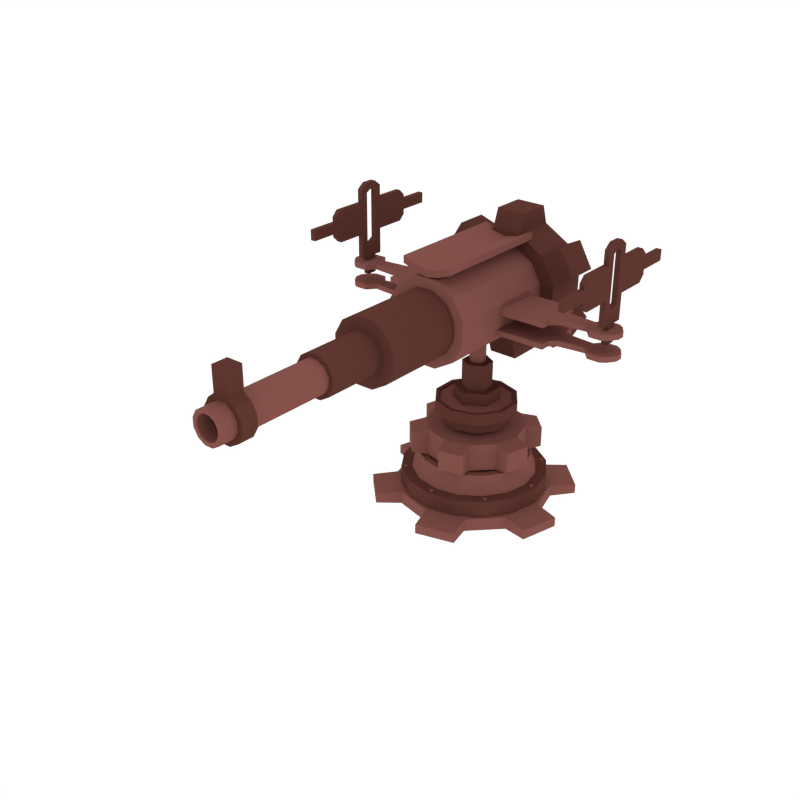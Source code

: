 # Source: Gun_3.blend  (saved by Blender 2.79.0; exported with 4.5.12 LTS)
import bpy
from mathutils import Matrix  # noqa: F401  (used for matrix-valued properties, if any)

bpy.ops.wm.read_factory_settings(use_empty=True)
scene = bpy.context.scene
scene.name = 'Scene'

# ---- collections
col_collection_1 = bpy.data.collections.new('Collection 1'); scene.collection.children.link(col_collection_1)

# ---- materials (node trees are filled in below, after node groups)
mat_dark = bpy.data.materials.new('Dark')
mat_dark.alpha_threshold = 0.0
mat_dark.diffuse_color = (0.1107, 0.03844, 0.02956, 1.0)
mat_dark.roughness = 0.5
mat_light = bpy.data.materials.new('Light')
mat_light.alpha_threshold = 0.0
mat_light.diffuse_color = (0.233, 0.08512, 0.07147, 1.0)
mat_light.roughness = 0.5

# ---- material node trees

# ---- world
world_world = bpy.data.worlds.new('World'); scene.world = world_world
world_world.color = (1.0, 1.0, 1.0)
world_world.use_sun_shadow = False
world_world.sun_shadow_jitter_overblur = 0.0
world_world.cycles.sampling_method = 'NONE'
world_world.cycles.sample_map_resolution = 256

# ---- meshes
me_cylinder_022 = bpy.data.meshes.new('Cylinder.022')
me_cylinder_022.from_pydata([(-0.3188, -0.3363, 0.1529), (-0.3188, -0.3363, 0.167), (-0.3307, -0.3395, 0.1529), (-0.3307, -0.3395, 0.167), (-0.3395, -0.3307, 0.1529), (-0.3395, -0.3307, 0.167), (-0.3363, -0.3187, 0.1529), (-0.3363, -0.3187, 0.167), (-0.3243, -0.3155, 0.1529), (-0.3243, -0.3155, 0.167), (-0.3155, -0.3243, 0.1529), (-0.3155, -0.3243, 0.167), (0.3187, 0.3363, 0.1529), (0.3187, 0.3363, 0.167), (0.3307, 0.3395, 0.1529), (0.3307, 0.3395, 0.167), (0.3395, 0.3307, 0.1529), (0.3395, 0.3307, 0.167), (0.3363, 0.3187, 0.1529), (0.3363, 0.3187, 0.167), (0.3243, 0.3155, 0.1529), (0.3243, 0.3155, 0.167), (0.3155, 0.3243, 0.1529), (0.3155, 0.3243, 0.167), (-0.3363, 0.3187, 0.1529), (-0.3363, 0.3187, 0.167), (-0.3395, 0.3307, 0.1529), (-0.3395, 0.3307, 0.167), (-0.3307, 0.3395, 0.1529), (-0.3307, 0.3395, 0.167), (-0.3188, 0.3363, 0.1529), (-0.3188, 0.3363, 0.167), (-0.3155, 0.3243, 0.1529), (-0.3155, 0.3243, 0.167), (-0.3243, 0.3155, 0.1529), (-0.3243, 0.3155, 0.167), (0.3363, -0.3187, 0.1529), (0.3363, -0.3187, 0.167), (0.3395, -0.3307, 0.1529), (0.3395, -0.3307, 0.167), (0.3307, -0.3395, 0.1529), (0.3307, -0.3395, 0.167), (0.3187, -0.3363, 0.1529), (0.3187, -0.3363, 0.167), (0.3155, -0.3243, 0.1529), (0.3155, -0.3243, 0.167), (0.3243, -0.3155, 0.1529), (0.3243, -0.3155, 0.167), (0.01239, -0.4632, 0.1529), (0.01239, -0.4632, 0.167), (0.006193, -0.4739, 0.1529), (0.006193, -0.4739, 0.167), (-0.006194, -0.4739, 0.1529), (-0.006194, -0.4739, 0.167), (-0.01239, -0.4632, 0.1529), (-0.01239, -0.4632, 0.167), (-0.006194, -0.4524, 0.1529), (-0.006194, -0.4524, 0.167), (0.006193, -0.4524, 0.1529), (0.006193, -0.4524, 0.167), (-0.01239, 0.4632, 0.1529), (-0.01239, 0.4632, 0.167), (-0.006194, 0.4739, 0.1529), (-0.006194, 0.4739, 0.167), (0.006193, 0.4739, 0.1529), (0.006193, 0.4739, 0.167), (0.01239, 0.4632, 0.1529), (0.01239, 0.4632, 0.167), (0.006194, 0.4524, 0.1529), (0.006194, 0.4524, 0.167), (-0.006194, 0.4524, 0.1529), (-0.006194, 0.4524, 0.167), (-0.4632, -0.01239, 0.1529), (-0.4632, -0.01239, 0.167), (-0.4739, -0.006193, 0.1529), (-0.4739, -0.006193, 0.167), (-0.4739, 0.006194, 0.1529), (-0.4739, 0.006194, 0.167), (-0.4632, 0.01239, 0.1529), (-0.4632, 0.01239, 0.167), (-0.4524, 0.006194, 0.1529), (-0.4524, 0.006194, 0.167), (-0.4524, -0.006193, 0.1529), (-0.4524, -0.006193, 0.167), (0.4632, 0.01239, 0.1529), (0.4632, 0.01239, 0.167), (0.4739, 0.006194, 0.1529), (0.4739, 0.006194, 0.167), (0.4739, -0.006193, 0.1529), (0.4739, -0.006193, 0.167), (0.4632, -0.01239, 0.1529), (0.4632, -0.01239, 0.167), (0.4524, -0.006193, 0.1529), (0.4524, -0.006193, 0.167), (0.4524, 0.006194, 0.1529), (0.4524, 0.006194, 0.167), (-4.756e-07, 0.3342, 0.2953), (-4.756e-07, 0.3342, 0.4826), (0.1671, 0.2895, 0.2953), (0.1671, 0.2895, 0.4826), (0.2895, 0.1671, 0.2953), (0.2895, 0.1671, 0.4826), (0.3342, 3.095e-08, 0.2953), (0.3342, 3.095e-08, 0.4826), (0.2895, -0.1671, 0.2953), (0.2895, -0.1671, 0.4826), (0.1671, -0.2895, 0.2953), (0.1671, -0.2895, 0.4826), (-4.252e-07, -0.3342, 0.2953), (-4.252e-07, -0.3342, 0.4826), (-0.1671, -0.2895, 0.2953), (-0.1671, -0.2895, 0.4826), (-0.2895, -0.1671, 0.2953), (-0.2895, -0.1671, 0.4826), (-0.3342, -1.098e-07, 0.2953), (-0.3342, -1.098e-07, 0.4826), (-0.2895, 0.1671, 0.2953), (-0.2895, 0.1671, 0.4826), (-0.1671, 0.2895, 0.2953), (-0.1671, 0.2895, 0.4826), (-0.02947, 0.4388, 0.32), (-0.02947, 0.4388, 0.4579), (0.2449, 0.3653, 0.4579), (0.2449, 0.3653, 0.32), (0.3653, 0.2449, 0.32), (0.3653, 0.2449, 0.4579), (0.4388, -0.02946, 0.4579), (0.4388, -0.02946, 0.32), (0.3947, -0.1939, 0.32), (0.3947, -0.1939, 0.4579), (0.1939, -0.3947, 0.4579), (0.1939, -0.3947, 0.32), (0.02946, -0.4388, 0.32), (0.02946, -0.4388, 0.4579), (-0.2449, -0.3653, 0.4579), (-0.2449, -0.3653, 0.32), (-0.3653, -0.2449, 0.32), (-0.3653, -0.2449, 0.4579), (-0.4388, 0.02946, 0.4579), (-0.4388, 0.02946, 0.32), (-0.3947, 0.1939, 0.32), (-0.3947, 0.1939, 0.4579), (-0.1939, 0.3947, 0.4579), (-0.1939, 0.3947, 0.32), (-4.821e-07, 0.5243, -0.0436), (-4.821e-07, 0.5243, 0.0436), (0.2622, 0.4541, -0.0436), (0.2622, 0.4541, 0.0436), (0.4541, 0.2622, -0.0436), (0.4541, 0.2622, 0.0436), (0.5243, 5.829e-08, -0.0436), (0.5243, 5.829e-08, 0.0436), (0.4541, -0.2622, -0.0436), (0.4541, -0.2622, 0.0436), (0.2622, -0.4541, -0.0436), (0.2622, -0.4541, 0.0436), (-4.03e-07, -0.5243, -0.0436), (-4.03e-07, -0.5243, 0.0436), (-0.2622, -0.4541, -0.0436), (-0.2622, -0.4541, 0.0436), (-0.4541, -0.2622, -0.0436), (-0.4541, -0.2622, 0.0436), (-0.5243, -1.626e-07, -0.0436), (-0.5243, -1.626e-07, 0.0436), (-0.4541, 0.2622, -0.0436), (-0.4541, 0.2622, 0.0436), (-0.2622, 0.4541, -0.0436), (-0.2622, 0.4541, 0.0436), (-0.04622, 0.6884, -0.0321), (-0.04622, 0.6884, 0.0321), (0.3842, 0.573, 0.0321), (0.3842, 0.573, -0.0321), (0.573, 0.3842, -0.0321), (0.573, 0.3842, 0.0321), (0.6884, -0.04622, 0.0321), (0.6884, -0.04622, -0.0321), (0.6193, -0.3042, -0.0321), (0.6193, -0.3042, 0.0321), (0.3042, -0.6193, 0.0321), (0.3042, -0.6193, -0.0321), (0.04622, -0.6884, -0.0321), (0.04622, -0.6884, 0.0321), (-0.3842, -0.573, 0.0321), (-0.3842, -0.573, -0.0321), (-0.573, -0.3842, -0.0321), (-0.573, -0.3842, 0.0321), (-0.6884, 0.04622, 0.0321), (-0.6884, 0.04622, -0.0321), (-0.6193, 0.3042, -0.0321), (-0.6193, 0.3042, 0.0321), (-0.3042, 0.6193, 0.0321), (-0.3042, 0.6193, -0.0321), (-4.768e-07, 0.4957, -0.01374), (-4.768e-07, 0.4957, 0.1584), (0.1897, 0.4579, -0.01374), (0.1897, 0.4579, 0.1584), (0.3505, 0.3505, -0.01374), (0.3505, 0.3505, 0.1584), (0.4579, 0.1897, -0.01374), (0.4579, 0.1897, 0.1584), (0.4957, 4.539e-08, -0.01374), (0.4957, 4.539e-08, 0.1584), (0.4579, -0.1897, -0.01374), (0.4579, -0.1897, 0.1584), (0.3505, -0.3505, -0.01374), (0.3505, -0.3505, 0.1584), (0.1897, -0.4579, -0.01374), (0.1897, -0.4579, 0.1584), (-4.02e-07, -0.4957, -0.01374), (-4.02e-07, -0.4957, 0.1584), (-0.1897, -0.4579, -0.01374), (-0.1897, -0.4579, 0.1584), (-0.3505, -0.3505, -0.01374), (-0.3505, -0.3505, 0.1584), (-0.4579, -0.1897, -0.01374), (-0.4579, -0.1897, 0.1584), (-0.4957, 7.297e-08, -0.01374), (-0.4957, 7.297e-08, 0.1584), (-0.4579, 0.1897, -0.01374), (-0.4579, 0.1897, 0.1584), (-0.3505, 0.3505, -0.01374), (-0.3505, 0.3505, 0.1584), (-0.1897, 0.4579, -0.01374), (-0.1897, 0.4579, 0.1584), (0.1609, 0.3885, 0.1589), (-4.768e-07, 0.4206, 0.1589), (0.2974, 0.2974, 0.1589), (0.3885, 0.1609, 0.1589), (0.4205, 4.867e-08, 0.1589), (0.3885, -0.1609, 0.1589), (0.2974, -0.2974, 0.1589), (0.1609, -0.3885, 0.1589), (-4.133e-07, -0.4206, 0.1589), (-0.1609, -0.3885, 0.1589), (-0.2974, -0.2974, 0.1589), (-0.3885, -0.1609, 0.1589), (-0.4206, 7.207e-08, 0.1589), (-0.3885, 0.1609, 0.1589), (-0.2974, 0.2974, 0.1589), (-0.1609, 0.3885, 0.1589), (0.1502, 0.3626, 0.2191), (-4.77e-07, 0.3925, 0.2191), (0.2775, 0.2775, 0.2191), (0.3626, 0.1502, 0.2191), (0.3925, 4.99e-08, 0.2191), (0.3626, -0.1502, 0.2191), (0.2775, -0.2775, 0.2191), (0.1502, -0.3626, 0.2191), (-4.178e-07, -0.3925, 0.2191), (-0.1502, -0.3626, 0.2191), (-0.2775, -0.2775, 0.2191), (-0.3626, -0.1502, 0.2191), (-0.3925, 7.174e-08, 0.2191), (-0.3626, 0.1502, 0.2191), (-0.2775, 0.2775, 0.2191), (-0.1502, 0.3626, 0.2191), (0.1456, 0.3514, 0.2863), (-4.768e-07, 0.3804, 0.2863), (0.269, 0.269, 0.2863), (0.3514, 0.1456, 0.2863), (0.3804, 5.043e-08, 0.2863), (0.3514, -0.1456, 0.2863), (0.269, -0.269, 0.2863), (0.1456, -0.3514, 0.2863), (-4.194e-07, -0.3804, 0.2863), (-0.1456, -0.3514, 0.2863), (-0.269, -0.269, 0.2863), (-0.3514, -0.1456, 0.2863), (-0.3804, 7.159e-08, 0.2863), (-0.3514, 0.1456, 0.2863), (-0.269, 0.269, 0.2863), (-0.1456, 0.3514, 0.2863), (0.1285, 0.3103, 0.2863), (-4.768e-07, 0.3359, 0.2863), (0.2375, 0.2375, 0.2863), (0.3103, 0.1285, 0.2863), (0.3359, 5.237e-08, 0.2863), (0.3103, -0.1285, 0.2863), (0.2375, -0.2375, 0.2863), (0.1285, -0.3103, 0.2863), (-4.261e-07, -0.3359, 0.2863), (-0.1285, -0.3103, 0.2863), (-0.2375, -0.2375, 0.2863), (-0.3103, -0.1285, 0.2863), (-0.3359, 7.106e-08, 0.2863), (-0.3103, 0.1285, 0.2863), (-0.2375, 0.2375, 0.2863), (-0.1285, 0.3103, 0.2863), (0.1285, 0.3103, 0.2791), (-4.768e-07, 0.3359, 0.2791), (0.2375, 0.2375, 0.2791), (0.3103, 0.1285, 0.2791), (0.3359, 5.237e-08, 0.2791), (0.3103, -0.1285, 0.2791), (0.2375, -0.2375, 0.2791), (0.1285, -0.3103, 0.2791), (-4.261e-07, -0.3359, 0.2791), (-0.1285, -0.3103, 0.2791), (-0.2375, -0.2375, 0.2791), (-0.3103, -0.1285, 0.2791), (-0.3359, 7.106e-08, 0.2791), (-0.3103, 0.1285, 0.2791), (-0.2375, 0.2375, 0.2791), (-0.1285, 0.3103, 0.2791)], [], [(0, 1, 3, 2), (2, 3, 5, 4), (4, 5, 7, 6), (6, 7, 9, 8), (3, 1, 11, 9, 7, 5), (8, 9, 11, 10), (10, 11, 1, 0), (12, 13, 15, 14), (14, 15, 17, 16), (16, 17, 19, 18), (18, 19, 21, 20), (15, 13, 23, 21, 19, 17), (20, 21, 23, 22), (22, 23, 13, 12), (24, 25, 27, 26), (26, 27, 29, 28), (28, 29, 31, 30), (30, 31, 33, 32), (27, 25, 35, 33, 31, 29), (32, 33, 35, 34), (34, 35, 25, 24), (36, 37, 39, 38), (38, 39, 41, 40), (40, 41, 43, 42), (42, 43, 45, 44), (39, 37, 47, 45, 43, 41), (44, 45, 47, 46), (46, 47, 37, 36), (48, 49, 51, 50), (50, 51, 53, 52), (52, 53, 55, 54), (54, 55, 57, 56), (51, 49, 59, 57, 55, 53), (56, 57, 59, 58), (58, 59, 49, 48), (60, 61, 63, 62), (62, 63, 65, 64), (64, 65, 67, 66), (66, 67, 69, 68), (63, 61, 71, 69, 67, 65), (68, 69, 71, 70), (70, 71, 61, 60), (72, 73, 75, 74), (74, 75, 77, 76), (76, 77, 79, 78), (78, 79, 81, 80), (75, 73, 83, 81, 79, 77), (80, 81, 83, 82), (82, 83, 73, 72), (84, 85, 87, 86), (86, 87, 89, 88), (88, 89, 91, 90), (90, 91, 93, 92), (87, 85, 95, 93, 91, 89), (92, 93, 95, 94), (94, 95, 85, 84), (96, 97, 99, 98), (115, 117, 141, 138), (100, 101, 103, 102), (110, 111, 134, 135), (104, 105, 107, 106), (101, 100, 124, 125), (108, 109, 111, 110), (116, 114, 139, 140), (112, 113, 115, 114), (119, 97, 121, 142), (99, 97, 119, 117, 115, 113, 111, 109, 107, 105, 103, 101), (116, 117, 119, 118), (99, 101, 125, 122), (96, 98, 100, 102, 104, 106, 108, 110, 112, 114, 116, 118), (123, 122, 125, 124), (127, 126, 129, 128), (131, 130, 133, 132), (135, 134, 137, 136), (139, 138, 141, 140), (143, 142, 121, 120), (112, 110, 135, 136), (106, 107, 130, 131), (117, 116, 140, 141), (111, 113, 137, 134), (108, 106, 131, 132), (102, 103, 126, 127), (113, 112, 136, 137), (97, 96, 120, 121), (107, 109, 133, 130), (104, 102, 127, 128), (98, 99, 122, 123), (109, 108, 132, 133), (118, 119, 142, 143), (103, 105, 129, 126), (100, 98, 123, 124), (96, 118, 143, 120), (105, 104, 128, 129), (114, 115, 138, 139), (144, 145, 147, 146), (163, 165, 189, 186), (148, 149, 151, 150), (158, 159, 182, 183), (152, 153, 155, 154), (149, 148, 172, 173), (156, 157, 159, 158), (164, 162, 187, 188), (160, 161, 163, 162), (167, 145, 169, 190), (147, 145, 167, 165, 163, 161, 159, 157, 155, 153, 151, 149), (164, 165, 167, 166), (147, 149, 173, 170), (144, 146, 148, 150, 152, 154, 156, 158, 160, 162, 164, 166), (171, 170, 173, 172), (175, 174, 177, 176), (179, 178, 181, 180), (183, 182, 185, 184), (187, 186, 189, 188), (191, 190, 169, 168), (160, 158, 183, 184), (154, 155, 178, 179), (165, 164, 188, 189), (159, 161, 185, 182), (156, 154, 179, 180), (150, 151, 174, 175), (161, 160, 184, 185), (145, 144, 168, 169), (155, 157, 181, 178), (152, 150, 175, 176), (146, 147, 170, 171), (157, 156, 180, 181), (166, 167, 190, 191), (151, 153, 177, 174), (148, 146, 171, 172), (144, 166, 191, 168), (153, 152, 176, 177), (162, 163, 186, 187), (192, 193, 195, 194), (194, 195, 197, 196), (196, 197, 199, 198), (198, 199, 201, 200), (200, 201, 203, 202), (202, 203, 205, 204), (204, 205, 207, 206), (206, 207, 209, 208), (208, 209, 211, 210), (210, 211, 213, 212), (212, 213, 215, 214), (214, 215, 217, 216), (216, 217, 219, 218), (218, 219, 221, 220), (199, 197, 226, 227), (220, 221, 223, 222), (222, 223, 193, 192), (192, 194, 196, 198, 200, 202, 204, 206, 208, 210, 212, 214, 216, 218, 220, 222), (237, 236, 252, 253), (209, 207, 231, 232), (195, 193, 225, 224), (219, 217, 236, 237), (205, 203, 229, 230), (215, 213, 234, 235), (193, 223, 239, 225), (201, 199, 227, 228), (211, 209, 232, 233), (221, 219, 237, 238), (197, 195, 224, 226), (207, 205, 230, 231), (217, 215, 235, 236), (203, 201, 228, 229), (213, 211, 233, 234), (223, 221, 238, 239), (243, 242, 258, 259), (230, 229, 245, 246), (238, 237, 253, 254), (231, 230, 246, 247), (239, 238, 254, 255), (232, 231, 247, 248), (224, 225, 241, 240), (225, 239, 255, 241), (233, 232, 248, 249), (226, 224, 240, 242), (234, 233, 249, 250), (227, 226, 242, 243), (235, 234, 250, 251), (228, 227, 243, 244), (236, 235, 251, 252), (229, 228, 244, 245), (261, 260, 276, 277), (251, 250, 266, 267), (244, 243, 259, 260), (252, 251, 267, 268), (245, 244, 260, 261), (253, 252, 268, 269), (246, 245, 261, 262), (254, 253, 269, 270), (247, 246, 262, 263), (255, 254, 270, 271), (248, 247, 263, 264), (240, 241, 257, 256), (241, 255, 271, 257), (249, 248, 264, 265), (242, 240, 256, 258), (250, 249, 265, 266), (282, 281, 297, 298), (269, 268, 284, 285), (262, 261, 277, 278), (270, 269, 285, 286), (263, 262, 278, 279), (271, 270, 286, 287), (264, 263, 279, 280), (256, 257, 273, 272), (257, 271, 287, 273), (265, 264, 280, 281), (258, 256, 272, 274), (266, 265, 281, 282), (259, 258, 274, 275), (267, 266, 282, 283), (260, 259, 275, 276), (268, 267, 283, 284), (288, 289, 303, 302, 301, 300, 299, 298, 297, 296, 295, 294, 293, 292, 291, 290), (275, 274, 290, 291), (283, 282, 298, 299), (276, 275, 291, 292), (284, 283, 299, 300), (277, 276, 292, 293), (285, 284, 300, 301), (278, 277, 293, 294), (286, 285, 301, 302), (279, 278, 294, 295), (287, 286, 302, 303), (280, 279, 295, 296), (272, 273, 289, 288), (273, 287, 303, 289), (281, 280, 296, 297), (274, 272, 288, 290)])
me_cylinder_022.polygons.foreach_set('material_index', [1, 1, 1, 1, 1, 1, 1, 1, 1, 1, 1, 1, 1, 1, 1, 1, 1, 1, 1, 1, 1, 1, 1, 1, 1, 1, 1, 1, 1, 1, 1, 1, 1, 1, 1, 1, 1, 1, 1, 1, 1, 1, 1, 1, 1, 1, 1, 1, 1, 1, 1, 1, 1, 1, 1, 1, 1, 1, 1, 1, 1, 1, 1, 1, 1, 1, 1, 1, 1, 1, 1, 1, 1, 1, 1, 1, 1, 1, 1, 1, 1, 1, 1, 1, 1, 1, 1, 1, 1, 1, 1, 1, 1, 1, 1, 1, 1, 1, 1, 1, 1, 1, 1, 1, 1, 1, 1, 1, 1, 1, 1, 1, 1, 1, 1, 1, 1, 1, 1, 1, 1, 1, 1, 1, 1, 1, 1, 1, 1, 1, 1, 1, 0, 0, 0, 0, 0, 0, 0, 0, 0, 0, 0, 0, 0, 0, 0, 0, 0, 0, 1, 0, 0, 0, 0, 0, 0, 0, 0, 0, 0, 0, 0, 0, 0, 0, 1, 1, 1, 1, 1, 1, 1, 1, 1, 1, 1, 1, 1, 1, 1, 1, 1, 1, 1, 1, 1, 1, 1, 1, 1, 1, 1, 1, 1, 1, 1, 1, 1, 1, 1, 1, 1, 1, 1, 1, 1, 1, 1, 1, 1, 1, 1, 1, 0, 1, 1, 1, 1, 1, 1, 1, 1, 1, 1, 1, 1, 1, 1, 1])
me_cylinder_022.materials.append(mat_dark)
me_cylinder_022.materials.append(mat_light)
me_cylinder_022.use_remesh_preserve_volume = False
me_cylinder_022.use_remesh_preserve_attributes = False
me_cylinder_022.use_mirror_vertex_groups = False
me_cylinder_022.update()
me_cylinder_026 = bpy.data.meshes.new('Cylinder.026')
me_cylinder_026.from_pydata([(-0.5883, -0.1749, 0.09451), (-0.5883, 0.151, 0.09451), (-0.5883, -0.1749, 0.05949), (-0.5883, 0.151, 0.05949), (-0.5883, 0.09082, 0.09451), (-0.5883, -0.1147, 0.09451), (-0.5883, 0.09082, 0.05949), (-0.5883, -0.1147, 0.05949), (-0.8579, 0.09082, 0.09451), (-0.8579, -0.1147, 0.09451), (-0.8579, 0.09082, 0.05949), (-0.8579, -0.1147, 0.05949), (-0.635, -0.07428, 0.09451), (-0.8112, -0.05606, 0.09451), (-0.8112, -0.05606, 0.05949), (-0.635, -0.07428, 0.05949), (-0.8112, 0.0322, 0.05949), (-0.635, 0.05042, 0.05949), (-0.635, 0.05042, 0.09451), (-0.8112, 0.0322, 0.09451), (-0.9753, 0.06643, 0.09451), (-1.011, 0.0132, 0.09451), (-1.011, -0.03706, 0.09451), (-0.9753, -0.09029, 0.09451), (-1.011, 0.0132, 0.05949), (-0.9753, 0.06643, 0.05949), (-0.9753, -0.09029, 0.05949), (-1.011, -0.03706, 0.05949), (-0.9401, -0.1147, 0.09451), (-0.8943, -0.1147, 0.09451), (-0.8943, 0.09082, 0.09451), (-0.9401, 0.09082, 0.09451), (-0.8943, 0.09082, 0.05949), (-0.9401, 0.09082, 0.05949), (-0.9401, -0.1147, 0.05949), (-0.8943, -0.1147, 0.05949), (-0.5883, -0.1749, -0.04329), (-0.5883, 0.151, -0.04329), (-0.5883, -0.1749, -0.07831), (-0.5883, 0.151, -0.07831), (-0.5883, 0.09082, -0.04329), (-0.5883, -0.1147, -0.04329), (-0.5883, 0.09082, -0.07831), (-0.5883, -0.1147, -0.07831), (-0.8579, 0.09082, -0.04329), (-0.8579, -0.1147, -0.04329), (-0.8579, 0.09082, -0.07831), (-0.8579, -0.1147, -0.07831), (-0.635, -0.07428, -0.04329), (-0.8112, -0.05606, -0.04329), (-0.8112, -0.05606, -0.07831), (-0.635, -0.07428, -0.07831), (-0.8112, 0.0322, -0.07831), (-0.635, 0.05042, -0.07831), (-0.635, 0.05042, -0.04329), (-0.8112, 0.0322, -0.04329), (-0.9753, 0.06643, -0.04329), (-1.011, 0.0132, -0.04329), (-1.011, -0.03706, -0.04329), (-0.9753, -0.09029, -0.04329), (-1.011, 0.0132, -0.07831), (-0.9753, 0.06643, -0.07831), (-0.9753, -0.09029, -0.07831), (-1.011, -0.03706, -0.07831), (-0.9401, -0.1147, -0.04329), (-0.8943, -0.1147, -0.04329), (-0.8943, 0.09082, -0.04329), (-0.9401, 0.09082, -0.04329), (-0.8943, 0.09082, -0.07831), (-0.9401, 0.09082, -0.07831), (-0.9401, -0.1147, -0.07831), (-0.8943, -0.1147, -0.07831), (0.0, -0.1749, 0.09423), (0.0, 0.151, 0.09423), (0.5883, -0.1749, 0.09451), (0.5883, 0.151, 0.09451), (0.0, 0.151, 0.05921), (0.0, -0.1749, 0.05921), (0.5883, -0.1749, 0.05949), (0.5883, 0.151, 0.05949), (0.0, 0.09082, 0.09423), (0.0, -0.1147, 0.09423), (0.5883, 0.09082, 0.09451), (0.5883, -0.1147, 0.09451), (0.0, 0.09082, 0.05921), (0.0, -0.1147, 0.05921), (0.5883, 0.09082, 0.05949), (0.5883, -0.1147, 0.05949), (0.8579, 0.09082, 0.09451), (0.8579, -0.1147, 0.09451), (0.8579, 0.09082, 0.05949), (0.8579, -0.1147, 0.05949), (0.635, -0.07428, 0.09451), (0.8112, -0.05606, 0.09451), (0.8112, -0.05606, 0.05949), (0.635, -0.07428, 0.05949), (0.8112, 0.0322, 0.05949), (0.635, 0.05042, 0.05949), (0.635, 0.05042, 0.09451), (0.8112, 0.0322, 0.09451), (0.9753, 0.06643, 0.09451), (1.011, 0.0132, 0.09451), (1.011, -0.03706, 0.09451), (0.9753, -0.09029, 0.09451), (1.011, 0.0132, 0.05949), (0.9753, 0.06643, 0.05949), (0.9753, -0.09029, 0.05949), (1.011, -0.03706, 0.05949), (0.9401, -0.1147, 0.09451), (0.8943, -0.1147, 0.09451), (0.8943, 0.09082, 0.09451), (0.9401, 0.09082, 0.09451), (0.8943, 0.09082, 0.05949), (0.9401, 0.09082, 0.05949), (0.9401, -0.1147, 0.05949), (0.8943, -0.1147, 0.05949), (0.0, -0.1749, -0.04357), (0.0, 0.151, -0.04357), (0.5883, -0.1749, -0.04329), (0.5883, 0.151, -0.04329), (0.0, 0.151, -0.07859), (0.0, -0.1749, -0.07859), (0.5883, -0.1749, -0.07831), (0.5883, 0.151, -0.07831), (0.0, 0.09082, -0.04357), (0.0, -0.1147, -0.04357), (0.5883, 0.09082, -0.04329), (0.5883, -0.1147, -0.04329), (0.0, 0.09082, -0.07859), (0.0, -0.1147, -0.07859), (0.5883, 0.09082, -0.07831), (0.5883, -0.1147, -0.07831), (0.8579, 0.09082, -0.04329), (0.8579, -0.1147, -0.04329), (0.8579, 0.09082, -0.07831), (0.8579, -0.1147, -0.07831), (0.635, -0.07428, -0.04329), (0.8112, -0.05606, -0.04329), (0.8112, -0.05606, -0.07831), (0.635, -0.07428, -0.07831), (0.8112, 0.0322, -0.07831), (0.635, 0.05042, -0.07831), (0.635, 0.05042, -0.04329), (0.8112, 0.0322, -0.04329), (0.9753, 0.06643, -0.04329), (1.011, 0.0132, -0.04329), (1.011, -0.03706, -0.04329), (0.9753, -0.09029, -0.04329), (1.011, 0.0132, -0.07831), (0.9753, 0.06643, -0.07831), (0.9753, -0.09029, -0.07831), (1.011, -0.03706, -0.07831), (0.9401, -0.1147, -0.04329), (0.8943, -0.1147, -0.04329), (0.8943, 0.09082, -0.04329), (0.9401, 0.09082, -0.04329), (0.8943, 0.09082, -0.07831), (0.9401, 0.09082, -0.07831), (0.9401, -0.1147, -0.07831), (0.8943, -0.1147, -0.07831), (0.09564, 0.2542, -0.3264), (0.09564, 0.5579, -0.3264), (0.2697, 0.2542, -0.2285), (0.2697, 0.5579, -0.2285), (0.3716, 0.2542, -0.05669), (0.3716, 0.5579, -0.05669), (0.3738, 0.2542, 0.1431), (0.3738, 0.5579, 0.143), (0.2759, 0.2542, 0.3172), (0.2759, 0.5579, 0.3172), (0.1041, 0.2542, 0.419), (0.1041, 0.5579, 0.419), (-0.09564, 0.2542, 0.4213), (-0.09564, 0.5579, 0.4213), (-0.2697, 0.2542, 0.3234), (-0.2697, 0.5579, 0.3234), (-0.3716, 0.2542, 0.1515), (-0.3716, 0.5579, 0.1515), (-0.3738, 0.2542, -0.04822), (-0.3738, 0.5579, -0.04822), (-0.2759, 0.2542, -0.2223), (-0.2759, 0.5579, -0.2223), (-0.1041, 0.2542, -0.3242), (-0.1041, 0.5579, -0.3242), (0.0926, 0.2943, -0.4518), (0.0926, 0.5178, -0.4518), (0.3785, 0.5178, -0.2911), (0.3785, 0.2943, -0.2911), (0.4787, 0.2943, -0.122), (0.4787, 0.5178, -0.122), (0.4824, 0.5178, 0.2059), (0.4824, 0.2943, 0.2059), (0.3861, 0.2943, 0.3772), (0.3861, 0.5178, 0.3772), (0.1039, 0.5178, 0.5444), (0.1039, 0.2943, 0.5444), (-0.0926, 0.2943, 0.5467), (-0.0926, 0.5178, 0.5467), (-0.3785, 0.5178, 0.3859), (-0.3785, 0.2943, 0.3859), (-0.4787, 0.2943, 0.2168), (-0.4787, 0.5178, 0.2168), (-0.4824, 0.5178, -0.1111), (-0.4824, 0.2943, -0.1111), (-0.3861, 0.2943, -0.2824), (-0.3861, 0.5178, -0.2824), (-0.1039, 0.5178, -0.4496), (-0.1039, 0.2943, -0.4496), (-0.9349, -0.0371, 1.208e-07), (-0.8995, -0.0371, 1.208e-07), (-0.9349, -0.04001, 0.627), (-0.8995, -0.04001, 0.627), (-0.9349, -0.0371, 0.1232), (-0.8995, -0.0371, 0.1232), (-0.9349, -0.08866, 0.5906), (-0.8995, -0.08866, 0.5906), (-0.9349, -0.08866, 0.1232), (-0.8995, -0.08866, 0.1232), (-0.9349, -0.04001, 0.2371), (-0.8995, -0.04001, 0.2371), (-0.9349, -0.08866, 0.232), (-0.8995, -0.08866, 0.232), (-0.9349, -0.04001, 0.5619), (-0.8995, -0.04001, 0.5619), (-0.9349, -0.08866, 0.5619), (-0.8995, -0.08866, 0.5619), (-0.9349, -0.04001, 0.2949), (-0.9349, -0.04001, 0.5065), (-0.8995, -0.04001, 0.2949), (-0.8995, -0.04001, 0.5065), (-0.9349, -0.08866, 0.2915), (-0.9349, -0.08866, 0.5048), (-0.8995, -0.08866, 0.2915), (-0.8995, -0.08866, 0.5048), (-0.9349, -0.04001, 0.3655), (-0.9349, -0.04001, 0.436), (-0.8995, -0.04001, 0.3655), (-0.8995, -0.04001, 0.436), (-0.9349, -0.08866, 0.3626), (-0.9349, -0.08866, 0.4337), (-0.8995, -0.08866, 0.3626), (-0.8995, -0.08866, 0.4337), (-0.9349, -0.3353, 0.3626), (-0.9349, -0.3353, 0.4337), (-0.8995, -0.3353, 0.3626), (-0.8995, -0.3353, 0.4337), (-0.9349, -0.5379, 0.3626), (-0.9349, -0.5379, 0.4337), (-0.8995, -0.5379, 0.3626), (-0.8995, -0.5379, 0.4337), (-0.9349, -0.2961, 0.2915), (-0.9349, -0.3353, 0.3308), (-0.9349, -0.3353, 0.4656), (-0.9349, -0.2961, 0.5048), (-0.8995, -0.3353, 0.3308), (-0.8995, -0.2961, 0.2915), (-0.8995, -0.2961, 0.5048), (-0.8995, -0.3353, 0.4656), (0.9349, -0.0371, 1.208e-07), (0.8995, -0.0371, 1.208e-07), (0.9349, -0.04001, 0.627), (0.8995, -0.04001, 0.627), (0.9349, -0.0371, 0.1232), (0.8995, -0.0371, 0.1232), (0.9349, -0.08866, 0.5906), (0.8995, -0.08866, 0.5906), (0.9349, -0.08866, 0.1232), (0.8995, -0.08866, 0.1232), (0.9349, -0.04001, 0.2371), (0.8995, -0.04001, 0.2371), (0.9349, -0.08866, 0.232), (0.8995, -0.08866, 0.232), (0.9349, -0.04001, 0.5619), (0.8995, -0.04001, 0.5619), (0.9349, -0.08866, 0.5619), (0.8995, -0.08866, 0.5619), (0.9349, -0.04001, 0.2949), (0.9349, -0.04001, 0.5065), (0.8995, -0.04001, 0.2949), (0.8995, -0.04001, 0.5065), (0.9349, -0.08866, 0.2915), (0.9349, -0.08866, 0.5048), (0.8995, -0.08866, 0.2915), (0.8995, -0.08866, 0.5048), (0.9349, -0.04001, 0.3655), (0.9349, -0.04001, 0.436), (0.8995, -0.04001, 0.3655), (0.8995, -0.04001, 0.436), (0.9349, -0.08866, 0.3626), (0.9349, -0.08866, 0.4337), (0.8995, -0.08866, 0.3626), (0.8995, -0.08866, 0.4337), (0.9349, -0.3353, 0.3626), (0.9349, -0.3353, 0.4337), (0.8995, -0.3353, 0.3626), (0.8995, -0.3353, 0.4337), (0.9349, -0.5379, 0.3626), (0.9349, -0.5379, 0.4337), (0.8995, -0.5379, 0.3626), (0.8995, -0.5379, 0.4337), (0.9349, -0.2961, 0.2915), (0.9349, -0.3353, 0.3308), (0.9349, -0.3353, 0.4656), (0.9349, -0.2961, 0.5048), (0.8995, -0.3353, 0.3308), (0.8995, -0.2961, 0.2915), (0.8995, -0.2961, 0.5048), (0.8995, -0.3353, 0.4656), (-0.9349, 0.0371, 1.208e-07), (-0.8995, 0.0371, 1.208e-07), (-0.9349, 0.04001, 0.627), (-0.8995, 0.04001, 0.627), (-0.9349, 0.0371, 0.1232), (-0.8995, 0.0371, 0.1232), (-0.9349, 0.08866, 0.5906), (-0.8995, 0.08866, 0.5906), (-0.9349, 0.08866, 0.1232), (-0.8995, 0.08866, 0.1232), (-0.9349, 0.04001, 0.2371), (-0.8995, 0.04001, 0.2371), (-0.9349, 0.08866, 0.232), (-0.8995, 0.08866, 0.232), (-0.9349, 0.04001, 0.5619), (-0.8995, 0.04001, 0.5619), (-0.9349, 0.08866, 0.5619), (-0.8995, 0.08866, 0.5619), (-0.8995, 0.0, 0.627), (-0.9349, 0.0, 0.627), (-0.8995, 0.0, 0.5843), (-0.9349, 0.0, 0.5843), (-0.8995, 0.0, 1.197e-07), (-0.9349, 0.0, 1.197e-07), (-0.8995, 0.0, 0.1232), (-0.9349, 0.0, 0.1232), (-0.8995, 0.0, 0.2161), (-0.9349, 0.0, 0.2161), (-0.9349, 0.04001, 0.2949), (-0.9349, 0.04001, 0.5065), (-0.8995, 0.04001, 0.2949), (-0.8995, 0.04001, 0.5065), (-0.9349, 0.08866, 0.2915), (-0.9349, 0.08866, 0.5048), (-0.8995, 0.08866, 0.2915), (-0.8995, 0.08866, 0.5048), (-0.9349, 0.04001, 0.3655), (-0.9349, 0.04001, 0.436), (-0.8995, 0.04001, 0.3655), (-0.8995, 0.04001, 0.436), (-0.9349, 0.08866, 0.3626), (-0.9349, 0.08866, 0.4337), (-0.8995, 0.08866, 0.3626), (-0.8995, 0.08866, 0.4337), (-0.9349, 0.3353, 0.3626), (-0.9349, 0.3353, 0.4337), (-0.8995, 0.3353, 0.3626), (-0.8995, 0.3353, 0.4337), (-0.9349, 0.5379, 0.3626), (-0.9349, 0.5379, 0.4337), (-0.8995, 0.5379, 0.3626), (-0.8995, 0.5379, 0.4337), (-0.9349, 0.2961, 0.2915), (-0.9349, 0.3353, 0.3308), (-0.9349, 0.3353, 0.4656), (-0.9349, 0.2961, 0.5048), (-0.8995, 0.3353, 0.3308), (-0.8995, 0.2961, 0.2915), (-0.8995, 0.2961, 0.5048), (-0.8995, 0.3353, 0.4656), (0.9349, 0.0371, 1.208e-07), (0.8995, 0.0371, 1.208e-07), (0.9349, 0.04001, 0.627), (0.8995, 0.04001, 0.627), (0.9349, 0.0371, 0.1232), (0.8995, 0.0371, 0.1232), (0.9349, 0.08866, 0.5906), (0.8995, 0.08866, 0.5906), (0.9349, 0.08866, 0.1232), (0.8995, 0.08866, 0.1232), (0.9349, 0.04001, 0.2371), (0.8995, 0.04001, 0.2371), (0.9349, 0.08866, 0.232), (0.8995, 0.08866, 0.232), (0.9349, 0.04001, 0.5619), (0.8995, 0.04001, 0.5619), (0.9349, 0.08866, 0.5619), (0.8995, 0.08866, 0.5619), (0.8995, 0.0, 0.627), (0.9349, 0.0, 0.627), (0.8995, 0.0, 0.5843), (0.9349, 0.0, 0.5843), (0.8995, 0.0, 1.197e-07), (0.9349, 0.0, 1.197e-07), (0.8995, 0.0, 0.1232), (0.9349, 0.0, 0.1232), (0.8995, 0.0, 0.2161), (0.9349, 0.0, 0.2161), (0.9349, 0.04001, 0.2949), (0.9349, 0.04001, 0.5065), (0.8995, 0.04001, 0.2949), (0.8995, 0.04001, 0.5065), (0.9349, 0.08866, 0.2915), (0.9349, 0.08866, 0.5048), (0.8995, 0.08866, 0.2915), (0.8995, 0.08866, 0.5048), (0.9349, 0.04001, 0.3655), (0.9349, 0.04001, 0.436), (0.8995, 0.04001, 0.3655), (0.8995, 0.04001, 0.436), (0.9349, 0.08866, 0.3626), (0.9349, 0.08866, 0.4337), (0.8995, 0.08866, 0.3626), (0.8995, 0.08866, 0.4337), (0.9349, 0.3353, 0.3626), (0.9349, 0.3353, 0.4337), (0.8995, 0.3353, 0.3626), (0.8995, 0.3353, 0.4337), (0.9349, 0.5379, 0.3626), (0.9349, 0.5379, 0.4337), (0.8995, 0.5379, 0.3626), (0.8995, 0.5379, 0.4337), (0.9349, 0.2961, 0.2915), (0.9349, 0.3353, 0.3308), (0.9349, 0.3353, 0.4656), (0.9349, 0.2961, 0.5048), (0.8995, 0.3353, 0.3308), (0.8995, 0.2961, 0.2915), (0.8995, 0.2961, 0.5048), (0.8995, 0.3353, 0.4656), (-0.07826, -0.5466, 0.3371), (-0.07826, 0.2881, 0.3371), (0.07216, -0.5466, 0.3376), (0.07216, 0.2881, 0.3376), (0.2027, -0.5466, 0.2629), (0.2027, 0.2881, 0.2629), (0.2783, -0.5466, 0.1328), (0.2783, 0.2881, 0.1328), (0.2788, -0.5466, -0.01757), (0.2788, 0.2881, -0.01757), (0.2041, -0.5466, -0.1481), (0.2041, 0.2881, -0.1481), (0.07404, -0.5466, -0.2237), (0.07404, 0.2881, -0.2237), (-0.07637, -0.5466, -0.2242), (-0.07637, 0.2881, -0.2242), (-0.2069, -0.5466, -0.1495), (-0.2069, 0.2881, -0.1495), (-0.2825, -0.5466, -0.01945), (-0.2825, 0.2881, -0.01945), (-0.283, -0.5466, 0.131), (-0.283, 0.2881, 0.131), (-0.2083, -0.5466, 0.2615), (-0.2083, 0.2881, 0.2615), (-0.06062, -0.5466, 0.2722), (0.05495, -0.5466, 0.2725), (0.1552, -0.5466, 0.2151), (0.2134, -0.5466, 0.1152), (0.2137, -0.5466, -0.0003635), (0.1563, -0.5466, -0.1006), (0.0564, -0.5466, -0.1588), (-0.05917, -0.5466, -0.1592), (-0.1595, -0.5466, -0.1017), (-0.2176, -0.5466, -0.00181), (-0.218, -0.5466, 0.1138), (-0.1605, -0.5466, 0.214), (-0.06062, -1.099, 0.2722), (0.05495, -1.099, 0.2725), (0.1552, -1.099, 0.2151), (0.2134, -1.099, 0.1152), (0.2137, -1.099, -0.0003635), (0.1563, -1.099, -0.1006), (0.0564, -1.099, -0.1588), (-0.05917, -1.099, -0.1592), (-0.1595, -1.099, -0.1017), (-0.2176, -1.099, -0.00181), (-0.218, -1.099, 0.1138), (-0.1605, -1.099, 0.214), (-0.03839, -1.099, 0.1903), (0.03328, -1.099, 0.1906), (0.09547, -1.099, 0.1549), (0.1315, -1.099, 0.09298), (0.1318, -1.099, 0.02131), (0.09613, -1.099, -0.04088), (0.03418, -1.099, -0.07693), (-0.0375, -1.099, -0.07717), (-0.09969, -1.099, -0.04154), (-0.1357, -1.099, 0.02041), (-0.136, -1.099, 0.09209), (-0.1003, -1.099, 0.1543), (-0.03839, -1.497, 0.1903), (0.03328, -1.497, 0.1906), (0.09547, -1.497, 0.1549), (0.1315, -1.497, 0.09298), (0.1318, -1.497, 0.02131), (0.09613, -1.497, -0.04088), (0.03418, -1.497, -0.07693), (-0.0375, -1.497, -0.07717), (-0.09969, -1.497, -0.04154), (-0.1357, -1.497, 0.02041), (-0.136, -1.497, 0.09209), (-0.1003, -1.497, 0.1543), (-0.03051, -1.497, 0.1613), (0.02559, -1.497, 0.1615), (0.07427, -1.497, 0.1336), (0.1025, -1.497, 0.0851), (0.1027, -1.497, 0.029), (0.07478, -1.497, -0.01968), (0.02629, -1.497, -0.04789), (-0.02981, -1.497, -0.04808), (-0.07848, -1.497, -0.02019), (-0.1067, -1.497, 0.0283), (-0.1069, -1.497, 0.0844), (-0.079, -1.497, 0.1331), (-0.03051, -2.256, 0.1613), (0.02559, -2.256, 0.1615), (0.07427, -2.256, 0.1336), (0.1025, -2.256, 0.0851), (0.1027, -2.256, 0.029), (0.07478, -2.256, -0.01968), (0.02629, -2.256, -0.04789), (-0.02981, -2.256, -0.04808), (-0.07848, -2.256, -0.02019), (-0.1067, -2.256, 0.0283), (-0.1069, -2.256, 0.0844), (-0.079, -2.256, 0.1331), (-0.05633, -2.047, 0.1937), (0.0512, -2.047, 0.1939), (0.09793, -2.047, 0.1574), (0.1349, -2.047, 0.0939), (0.1351, -2.047, 0.02042), (0.09861, -2.047, -0.04334), (0.03509, -2.047, -0.0803), (-0.03839, -2.047, -0.08054), (-0.1021, -2.047, -0.04402), (-0.1391, -2.047, 0.0195), (-0.1393, -2.047, 0.09298), (-0.1028, -2.047, 0.1567), (-0.05633, -2.152, 0.1937), (0.0512, -2.152, 0.1939), (0.09793, -2.152, 0.1574), (0.1349, -2.152, 0.0939), (0.1351, -2.152, 0.02042), (0.09861, -2.152, -0.04334), (0.03509, -2.152, -0.0803), (-0.03839, -2.152, -0.08054), (-0.1021, -2.152, -0.04402), (-0.1391, -2.152, 0.0195), (-0.1393, -2.152, 0.09298), (-0.1028, -2.152, 0.1567), (-0.023, -2.256, 0.1337), (0.01827, -2.256, 0.1338), (0.05409, -2.256, 0.1133), (0.07485, -2.256, 0.0776), (0.07498, -2.256, 0.03632), (0.05447, -2.256, 0.0005028), (0.01879, -2.256, -0.02026), (-0.02249, -2.256, -0.02039), (-0.0583, -2.256, 0.0001245), (-0.07906, -2.256, 0.0358), (-0.0792, -2.256, 0.07708), (-0.05868, -2.256, 0.1129), (-0.023, -1.535, 0.1337), (0.01827, -1.535, 0.1338), (0.05409, -1.535, 0.1133), (0.07485, -1.535, 0.07759), (0.07498, -1.535, 0.03632), (0.05447, -1.535, 0.0005026), (0.01879, -1.535, -0.02026), (-0.02249, -1.535, -0.02039), (-0.0583, -1.535, 0.0001243), (-0.07906, -1.535, 0.0358), (-0.0792, -1.535, 0.07708), (-0.05868, -1.535, 0.1129), (-0.05633, -2.047, 0.3507), (0.0512, -2.047, 0.3509), (-0.05633, -2.152, 0.3507), (0.0512, -2.152, 0.3509), (-0.1769, -0.5386, 0.3907), (-0.1769, 0.2959, 0.3907), (0.1708, -0.5386, 0.391), (0.1708, 0.2959, 0.391), (-0.1769, -0.5386, 0.4375), (0.1708, -0.5386, 0.4377), (0.1708, 0.2959, 0.4377), (-0.1769, 0.2959, 0.4375), (-0.08996, -0.5386, 0.3582), (-0.003049, -0.5386, 0.3403), (0.08386, -0.5386, 0.3583), (0.08386, 0.2959, 0.3583), (-0.00305, 0.2959, 0.3403), (-0.08996, 0.2959, 0.3582), (-0.08996, -0.5386, 0.4049), (-0.003049, -0.5386, 0.387), (0.08386, -0.5386, 0.405), (0.08386, 0.2959, 0.405), (-0.00305, 0.2959, 0.387), (-0.08996, 0.2959, 0.4049)], [], [(80, 73, 1, 4), (84, 6, 3, 76), (73, 76, 3, 1), (5, 7, 2, 0), (0, 2, 77, 72), (1, 3, 6, 4), (14, 13, 9, 11), (77, 2, 7, 85), (85, 7, 6, 84), (72, 81, 5, 0), (81, 80, 4, 5), (33, 34, 26, 25), (16, 14, 11, 10), (13, 19, 8, 9), (19, 16, 10, 8), (4, 6, 17, 18), (18, 17, 16, 19), (5, 4, 18, 12), (12, 18, 19, 13), (6, 7, 15, 17), (17, 15, 14, 16), (7, 5, 12, 15), (15, 12, 13, 14), (31, 33, 25, 20), (34, 28, 23, 26), (21, 24, 27, 22), (24, 21, 20, 25), (26, 23, 22, 27), (28, 31, 20, 23), (9, 8, 30, 29), (23, 20, 21, 22), (25, 26, 27, 24), (11, 9, 29, 35), (35, 29, 28, 34), (8, 10, 32, 30), (30, 32, 33, 31), (10, 11, 35, 32), (32, 35, 34, 33), (28, 29, 30, 31), (124, 117, 37, 40), (128, 42, 39, 120), (117, 120, 39, 37), (41, 43, 38, 36), (36, 38, 121, 116), (37, 39, 42, 40), (50, 49, 45, 47), (121, 38, 43, 129), (129, 43, 42, 128), (116, 125, 41, 36), (125, 124, 40, 41), (69, 70, 62, 61), (52, 50, 47, 46), (49, 55, 44, 45), (55, 52, 46, 44), (40, 42, 53, 54), (54, 53, 52, 55), (41, 40, 54, 48), (48, 54, 55, 49), (42, 43, 51, 53), (53, 51, 50, 52), (43, 41, 48, 51), (51, 48, 49, 50), (67, 69, 61, 56), (70, 64, 59, 62), (57, 60, 63, 58), (60, 57, 56, 61), (62, 59, 58, 63), (64, 67, 56, 59), (45, 44, 66, 65), (59, 56, 57, 58), (61, 62, 63, 60), (47, 45, 65, 71), (71, 65, 64, 70), (44, 46, 68, 66), (66, 68, 69, 67), (46, 47, 71, 68), (68, 71, 70, 69), (64, 65, 66, 67), (80, 82, 75, 73), (84, 76, 79, 86), (73, 75, 79, 76), (83, 74, 78, 87), (74, 72, 77, 78), (75, 82, 86, 79), (94, 91, 89, 93), (77, 85, 87, 78), (85, 84, 86, 87), (72, 74, 83, 81), (81, 83, 82, 80), (113, 105, 106, 114), (96, 90, 91, 94), (93, 89, 88, 99), (99, 88, 90, 96), (82, 98, 97, 86), (98, 99, 96, 97), (83, 92, 98, 82), (92, 93, 99, 98), (86, 97, 95, 87), (97, 96, 94, 95), (87, 95, 92, 83), (95, 94, 93, 92), (111, 100, 105, 113), (114, 106, 103, 108), (101, 102, 107, 104), (104, 105, 100, 101), (106, 107, 102, 103), (108, 103, 100, 111), (89, 109, 110, 88), (103, 102, 101, 100), (105, 104, 107, 106), (91, 115, 109, 89), (115, 114, 108, 109), (88, 110, 112, 90), (110, 111, 113, 112), (90, 112, 115, 91), (112, 113, 114, 115), (108, 111, 110, 109), (124, 126, 119, 117), (128, 120, 123, 130), (117, 119, 123, 120), (127, 118, 122, 131), (118, 116, 121, 122), (119, 126, 130, 123), (138, 135, 133, 137), (121, 129, 131, 122), (129, 128, 130, 131), (116, 118, 127, 125), (125, 127, 126, 124), (157, 149, 150, 158), (140, 134, 135, 138), (137, 133, 132, 143), (143, 132, 134, 140), (126, 142, 141, 130), (142, 143, 140, 141), (127, 136, 142, 126), (136, 137, 143, 142), (130, 141, 139, 131), (141, 140, 138, 139), (131, 139, 136, 127), (139, 138, 137, 136), (155, 144, 149, 157), (158, 150, 147, 152), (145, 146, 151, 148), (148, 149, 144, 145), (150, 151, 146, 147), (152, 147, 144, 155), (133, 153, 154, 132), (147, 146, 145, 144), (149, 148, 151, 150), (135, 159, 153, 133), (159, 158, 152, 153), (132, 154, 156, 134), (154, 155, 157, 156), (134, 156, 159, 135), (156, 157, 158, 159), (152, 155, 154, 153), (160, 161, 163, 162), (179, 181, 205, 202), (164, 165, 167, 166), (174, 175, 198, 199), (168, 169, 171, 170), (165, 164, 188, 189), (172, 173, 175, 174), (180, 178, 203, 204), (176, 177, 179, 178), (183, 161, 185, 206), (163, 161, 183, 181, 179, 177, 175, 173, 171, 169, 167, 165), (180, 181, 183, 182), (163, 165, 189, 186), (160, 162, 164, 166, 168, 170, 172, 174, 176, 178, 180, 182), (187, 186, 189, 188), (191, 190, 193, 192), (195, 194, 197, 196), (199, 198, 201, 200), (203, 202, 205, 204), (207, 206, 185, 184), (176, 174, 199, 200), (170, 171, 194, 195), (181, 180, 204, 205), (175, 177, 201, 198), (172, 170, 195, 196), (166, 167, 190, 191), (177, 176, 200, 201), (161, 160, 184, 185), (171, 173, 197, 194), (168, 166, 191, 192), (162, 163, 186, 187), (173, 172, 196, 197), (182, 183, 206, 207), (167, 169, 193, 190), (164, 162, 187, 188), (160, 182, 207, 184), (169, 168, 192, 193), (178, 179, 202, 203), (329, 222, 210, 327), (211, 210, 214, 215), (212, 213, 217, 216), (208, 209, 213, 212), (331, 208, 212, 333), (224, 225, 215, 214), (223, 211, 215, 225), (218, 212, 216, 220), (226, 218, 220, 230), (213, 219, 221, 217), (216, 217, 221, 220), (333, 212, 218, 335), (210, 222, 224, 214), (229, 223, 225, 233), (231, 233, 225, 224), (334, 335, 218, 219), (226, 228, 219, 218), (328, 223, 222, 329), (223, 328, 326, 211), (211, 326, 327, 210), (213, 332, 334, 219), (209, 330, 332, 213), (222, 223, 229, 227), (234, 236, 228, 226), (220, 221, 232, 230), (238, 230, 250, 251, 242), (219, 228, 232, 221), (237, 229, 233, 241), (222, 227, 231, 224), (234, 226, 230, 238), (233, 231, 253, 256), (232, 240, 244, 254, 255), (231, 239, 243, 252, 253), (243, 245, 257, 252), (239, 238, 242, 243), (241, 233, 256, 257, 245), (240, 241, 245, 244), (230, 232, 255, 250), (242, 244, 248, 246), (227, 235, 239, 231), (235, 234, 238, 239), (228, 236, 240, 232), (236, 237, 241, 240), (227, 229, 237, 235), (235, 237, 236, 234), (246, 248, 249, 247), (245, 243, 247, 249), (244, 245, 249, 248), (243, 242, 246, 247), (254, 251, 250, 255), (256, 253, 252, 257), (251, 254, 244, 242), (389, 387, 260, 272), (261, 265, 264, 260), (262, 266, 267, 263), (258, 262, 263, 259), (391, 393, 262, 258), (274, 264, 265, 275), (273, 275, 265, 261), (268, 270, 266, 262), (276, 280, 270, 268), (263, 267, 271, 269), (266, 270, 271, 267), (393, 395, 268, 262), (260, 264, 274, 272), (279, 283, 275, 273), (281, 274, 275, 283), (394, 269, 268, 395), (276, 268, 269, 278), (388, 389, 272, 273), (273, 261, 386, 388), (261, 260, 387, 386), (263, 269, 394, 392), (259, 263, 392, 390), (272, 277, 279, 273), (284, 276, 278, 286), (270, 280, 282, 271), (288, 292, 301, 300, 280), (269, 271, 282, 278), (287, 291, 283, 279), (272, 274, 281, 277), (284, 288, 280, 276), (283, 306, 303, 281), (282, 305, 304, 294, 290), (281, 303, 302, 293, 289), (293, 302, 307, 295), (289, 293, 292, 288), (291, 295, 307, 306, 283), (290, 294, 295, 291), (280, 300, 305, 282), (292, 296, 298, 294), (277, 281, 289, 285), (285, 289, 288, 284), (278, 282, 290, 286), (286, 290, 291, 287), (277, 285, 287, 279), (285, 284, 286, 287), (296, 297, 299, 298), (295, 299, 297, 293), (294, 298, 299, 295), (293, 297, 296, 292), (304, 305, 300, 301), (306, 307, 302, 303), (301, 292, 294, 304), (329, 327, 310, 322), (311, 315, 314, 310), (312, 316, 317, 313), (308, 312, 313, 309), (331, 333, 312, 308), (324, 314, 315, 325), (323, 325, 315, 311), (318, 320, 316, 312), (336, 340, 320, 318), (313, 317, 321, 319), (316, 320, 321, 317), (333, 335, 318, 312), (310, 314, 324, 322), (339, 343, 325, 323), (341, 324, 325, 343), (334, 319, 318, 335), (336, 318, 319, 338), (328, 329, 322, 323), (323, 311, 326, 328), (311, 310, 327, 326), (313, 319, 334, 332), (309, 313, 332, 330), (322, 337, 339, 323), (344, 336, 338, 346), (320, 340, 342, 321), (348, 352, 361, 360, 340), (319, 321, 342, 338), (347, 351, 343, 339), (322, 324, 341, 337), (344, 348, 340, 336), (343, 366, 363, 341), (342, 365, 364, 354, 350), (341, 363, 362, 353, 349), (353, 362, 367, 355), (349, 353, 352, 348), (351, 355, 367, 366, 343), (350, 354, 355, 351), (340, 360, 365, 342), (352, 356, 358, 354), (337, 341, 349, 345), (345, 349, 348, 344), (338, 342, 350, 346), (346, 350, 351, 347), (337, 345, 347, 339), (345, 344, 346, 347), (356, 357, 359, 358), (355, 359, 357, 353), (354, 358, 359, 355), (353, 357, 356, 352), (364, 365, 360, 361), (366, 367, 362, 363), (361, 352, 354, 364), (389, 382, 370, 387), (371, 370, 374, 375), (372, 373, 377, 376), (368, 369, 373, 372), (391, 368, 372, 393), (384, 385, 375, 374), (383, 371, 375, 385), (378, 372, 376, 380), (396, 378, 380, 400), (373, 379, 381, 377), (376, 377, 381, 380), (393, 372, 378, 395), (370, 382, 384, 374), (399, 383, 385, 403), (401, 403, 385, 384), (394, 395, 378, 379), (396, 398, 379, 378), (388, 383, 382, 389), (383, 388, 386, 371), (371, 386, 387, 370), (373, 392, 394, 379), (369, 390, 392, 373), (382, 383, 399, 397), (404, 406, 398, 396), (380, 381, 402, 400), (408, 400, 420, 421, 412), (379, 398, 402, 381), (407, 399, 403, 411), (382, 397, 401, 384), (404, 396, 400, 408), (403, 401, 423, 426), (402, 410, 414, 424, 425), (401, 409, 413, 422, 423), (413, 415, 427, 422), (409, 408, 412, 413), (411, 403, 426, 427, 415), (410, 411, 415, 414), (400, 402, 425, 420), (412, 414, 418, 416), (397, 405, 409, 401), (405, 404, 408, 409), (398, 406, 410, 402), (406, 407, 411, 410), (397, 399, 407, 405), (405, 407, 406, 404), (416, 418, 419, 417), (415, 413, 417, 419), (414, 415, 419, 418), (413, 412, 416, 417), (424, 421, 420, 425), (426, 423, 422, 427), (421, 424, 414, 412), (428, 430, 431, 429), (430, 432, 433, 431), (432, 434, 435, 433), (434, 436, 437, 435), (436, 438, 439, 437), (438, 440, 441, 439), (440, 442, 443, 441), (442, 444, 445, 443), (444, 446, 447, 445), (446, 448, 449, 447), (431, 433, 435, 437, 439, 441, 443, 445, 447, 449, 451, 429), (448, 450, 451, 449), (450, 428, 429, 451), (440, 458, 459, 442), (452, 464, 465, 453), (438, 457, 458, 440), (436, 456, 457, 438), (434, 455, 456, 436), (450, 463, 452, 428), (428, 452, 453, 430), (432, 454, 455, 434), (448, 462, 463, 450), (430, 453, 454, 432), (446, 461, 462, 448), (444, 460, 461, 446), (442, 459, 460, 444), (474, 486, 487, 475), (459, 471, 472, 460), (456, 468, 469, 457), (463, 475, 464, 452), (453, 465, 466, 454), (460, 472, 473, 461), (457, 469, 470, 458), (454, 466, 467, 455), (461, 473, 474, 462), (458, 470, 471, 459), (455, 467, 468, 456), (462, 474, 475, 463), (479, 491, 492, 480), (464, 476, 477, 465), (471, 483, 484, 472), (468, 480, 481, 469), (475, 487, 476, 464), (465, 477, 478, 466), (472, 484, 485, 473), (469, 481, 482, 470), (466, 478, 479, 467), (473, 485, 486, 474), (470, 482, 483, 471), (467, 479, 480, 468), (491, 503, 504, 492), (486, 498, 499, 487), (476, 488, 489, 477), (483, 495, 496, 484), (480, 492, 493, 481), (487, 499, 488, 476), (477, 489, 490, 478), (484, 496, 497, 485), (481, 493, 494, 482), (478, 490, 491, 479), (485, 497, 498, 486), (482, 494, 495, 483), (506, 518, 519, 507), (498, 510, 511, 499), (488, 500, 501, 489), (495, 507, 508, 496), (492, 504, 505, 493), (499, 511, 500, 488), (489, 501, 502, 490), (496, 508, 509, 497), (493, 505, 506, 494), (490, 502, 503, 491), (497, 509, 510, 498), (494, 506, 507, 495), (518, 554, 555, 519), (503, 515, 516, 504), (510, 522, 523, 511), (500, 512, 513, 501), (507, 519, 520, 508), (504, 516, 517, 505), (511, 523, 512, 500), (501, 513, 514, 502), (508, 520, 521, 509), (505, 517, 518, 506), (502, 514, 515, 503), (509, 521, 522, 510), (524, 525, 526, 527, 528, 529, 530, 531, 532, 533, 534, 535), (536, 547, 546, 545, 544, 543, 542, 541, 540, 539, 538, 537), (533, 545, 546, 534), (530, 542, 543, 531), (527, 539, 540, 528), (534, 546, 547, 535), (537, 575, 574, 536), (531, 543, 544, 532), (528, 540, 541, 529), (535, 547, 536, 524), (525, 537, 538, 526), (532, 544, 545, 533), (529, 541, 542, 530), (526, 538, 539, 527), (555, 567, 568, 556), (515, 551, 552, 516), (522, 558, 559, 523), (512, 548, 549, 513), (519, 555, 556, 520), (516, 552, 553, 517), (523, 559, 548, 512), (513, 549, 550, 514), (520, 556, 557, 521), (517, 553, 554, 518), (514, 550, 551, 515), (521, 557, 558, 522), (560, 571, 570, 569, 568, 567, 566, 565, 564, 563, 562, 561), (552, 564, 565, 553), (559, 571, 560, 548), (549, 561, 562, 550), (556, 568, 569, 557), (553, 565, 566, 554), (550, 562, 563, 551), (557, 569, 570, 558), (554, 566, 567, 555), (551, 563, 564, 552), (558, 570, 571, 559), (548, 560, 561, 549), (572, 574, 575, 573), (536, 574, 572, 524), (524, 572, 573, 525), (525, 573, 575, 537), (586, 587, 579, 578), (592, 581, 582, 593), (576, 580, 583, 577), (584, 590, 580, 576), (579, 582, 581, 578), (587, 593, 582, 579), (577, 583, 595, 589), (589, 595, 594, 588), (588, 594, 593, 587), (578, 581, 592, 586), (586, 592, 591, 585), (585, 591, 590, 584), (580, 590, 595, 583), (590, 591, 594, 595), (591, 592, 593, 594), (576, 577, 589, 584), (584, 589, 588, 585), (585, 588, 587, 586)])
me_cylinder_026.polygons.foreach_set('material_index', [1, 1, 1, 1, 1, 1, 1, 1, 1, 1, 1, 1, 1, 1, 1, 1, 1, 1, 1, 1, 1, 1, 1, 1, 1, 1, 1, 1, 1, 1, 1, 1, 1, 1, 1, 1, 1, 1, 1, 1, 1, 1, 1, 1, 1, 1, 1, 1, 1, 1, 1, 1, 1, 1, 1, 1, 1, 1, 1, 1, 1, 1, 1, 1, 1, 1, 1, 1, 1, 1, 1, 1, 1, 1, 1, 1, 1, 1, 1, 1, 1, 1, 1, 1, 1, 1, 1, 1, 1, 1, 1, 1, 1, 1, 1, 1, 1, 1, 1, 1, 1, 1, 1, 1, 1, 1, 1, 1, 1, 1, 1, 1, 1, 1, 1, 1, 1, 1, 1, 1, 1, 1, 1, 1, 1, 1, 1, 1, 1, 1, 1, 1, 1, 1, 1, 1, 1, 1, 1, 1, 1, 1, 1, 1, 1, 1, 1, 1, 1, 1, 1, 1, 1, 1, 1, 1, 0, 0, 0, 0, 0, 0, 0, 0, 0, 0, 0, 0, 0, 0, 0, 0, 0, 0, 0, 0, 0, 0, 0, 0, 0, 0, 0, 0, 0, 0, 0, 0, 0, 0, 0, 0, 0, 0, 0, 0, 0, 0, 0, 0, 0, 0, 0, 0, 0, 0, 0, 0, 0, 0, 0, 0, 0, 0, 0, 0, 0, 0, 0, 0, 0, 0, 0, 0, 0, 0, 0, 0, 0, 0, 0, 0, 0, 0, 0, 0, 0, 0, 0, 0, 0, 0, 0, 0, 0, 0, 0, 0, 0, 0, 0, 0, 0, 0, 0, 0, 0, 0, 0, 0, 0, 0, 0, 0, 0, 0, 0, 0, 0, 0, 0, 0, 0, 0, 0, 0, 0, 0, 0, 0, 0, 0, 0, 0, 0, 0, 0, 0, 0, 0, 0, 0, 0, 0, 0, 0, 0, 0, 0, 0, 0, 0, 0, 0, 0, 0, 0, 0, 0, 0, 0, 0, 0, 0, 0, 0, 0, 0, 0, 0, 0, 0, 0, 0, 0, 0, 0, 0, 0, 0, 0, 0, 0, 0, 0, 0, 0, 0, 0, 0, 0, 0, 0, 0, 0, 0, 0, 0, 0, 0, 0, 0, 0, 0, 0, 0, 0, 0, 0, 0, 0, 0, 0, 0, 0, 0, 0, 0, 0, 0, 0, 0, 0, 0, 0, 0, 0, 0, 0, 0, 0, 0, 0, 0, 0, 0, 0, 0, 0, 0, 0, 0, 0, 0, 0, 0, 0, 0, 0, 0, 0, 0, 1, 1, 1, 1, 1, 1, 1, 1, 1, 1, 0, 1, 1, 1, 0, 1, 1, 1, 1, 1, 1, 1, 1, 1, 1, 1, 0, 0, 0, 0, 0, 0, 0, 0, 0, 0, 0, 0, 0, 0, 0, 0, 0, 0, 0, 0, 0, 0, 0, 0, 0, 0, 0, 0, 0, 0, 0, 0, 0, 0, 0, 0, 1, 0, 0, 0, 0, 0, 0, 0, 0, 0, 0, 0, 1, 1, 1, 1, 1, 1, 1, 1, 1, 1, 1, 1, 0, 0, 0, 0, 0, 0, 0, 0, 0, 0, 0, 0, 0, 0, 1, 1, 1, 1, 1, 1, 1, 1, 1, 1, 1, 1, 0, 1, 1, 1, 1, 1, 1, 1, 1, 1, 1, 1, 0, 0, 0, 0, 1, 1, 1, 1, 1, 1, 1, 1, 1, 1, 1, 1, 1, 1, 1, 1, 1, 1])
me_cylinder_026.materials.append(mat_dark)
me_cylinder_026.materials.append(mat_light)
me_cylinder_026.use_remesh_preserve_volume = False
me_cylinder_026.use_remesh_preserve_attributes = False
me_cylinder_026.use_mirror_vertex_groups = False
me_cylinder_026.update()
me_cylinder_238 = bpy.data.meshes.new('Cylinder.238')
me_cylinder_238.from_pydata([(-4.768e-07, 0.155, 0.6291), (-4.768e-07, 0.155, 0.7495), (0.1342, 0.07749, 0.6291), (0.1342, 0.07749, 0.7495), (0.1342, -0.07749, 0.6291), (0.1342, -0.07749, 0.7495), (-4.904e-07, -0.155, 0.6291), (-4.904e-07, -0.155, 0.7495), (-0.1342, -0.07749, 0.6291), (-0.1342, -0.07749, 0.7495), (-0.1342, 0.07749, 0.6291), (-0.1342, 0.07749, 0.7495), (0.08716, 0.05032, 0.7495), (-4.768e-07, 0.1006, 0.7495), (0.08716, -0.05032, 0.7495), (-4.856e-07, -0.1006, 0.7495), (-0.08716, -0.05032, 0.7495), (-0.08716, 0.05032, 0.7495), (0.08716, 0.05032, 0.9308), (-4.768e-07, 0.1006, 0.9308), (0.08716, -0.05032, 0.9308), (-4.856e-07, -0.1006, 0.9308), (-0.08716, -0.05032, 0.9308), (-0.08716, 0.05032, 0.9308), (0.04682, 0.02703, 0.9308), (-4.768e-07, 0.05406, 0.9308), (0.04682, -0.02703, 0.9308), (-4.816e-07, -0.05406, 0.9308), (-0.04682, -0.02703, 0.9308), (-0.04682, 0.02703, 0.9308), (0.04682, 0.02703, 1.124), (-4.198e-07, 0.05406, 1.124), (0.04682, -0.02703, 1.124), (-4.245e-07, -0.05406, 1.124), (-0.04682, -0.02703, 1.124), (-0.04682, 0.02703, 1.124), (0.07729, 0.1064, 0.4409), (-4.76e-07, 0.1315, 0.4409), (0.1251, 0.04063, 0.4409), (0.1251, -0.04063, 0.4409), (0.07729, -0.1064, 0.4409), (-4.875e-07, -0.1315, 0.4409), (-0.07729, -0.1064, 0.4409), (-0.1251, -0.04063, 0.4409), (-0.1251, 0.04063, 0.4409), (-0.07729, 0.1064, 0.4409), (0.07729, 0.1064, 0.5145), (-4.76e-07, 0.1315, 0.5145), (0.1251, 0.04063, 0.5145), (0.1251, -0.04063, 0.5145), (0.07729, -0.1064, 0.5145), (-4.875e-07, -0.1315, 0.5145), (-0.07729, -0.1064, 0.5145), (-0.1251, -0.04063, 0.5145), (-0.1251, 0.04063, 0.5145), (-0.07729, 0.1064, 0.5145), (0.1356, 0.1867, 0.5145), (-4.754e-07, 0.2307, 0.5145), (0.2194, 0.0713, 0.5145), (0.2194, -0.0713, 0.5145), (0.1356, -0.1867, 0.5145), (-4.955e-07, -0.2307, 0.5145), (-0.1356, -0.1867, 0.5145), (-0.2194, -0.0713, 0.5145), (-0.2194, 0.0713, 0.5145), (-0.1356, 0.1867, 0.5145), (0.1356, 0.1867, 0.5919), (-4.754e-07, 0.2307, 0.5919), (0.2194, 0.0713, 0.5919), (0.2194, -0.0713, 0.5919), (0.1356, -0.1867, 0.5919), (-4.955e-07, -0.2307, 0.5919), (-0.1356, -0.1867, 0.5919), (-0.2194, -0.0713, 0.5919), (-0.2194, 0.0713, 0.5919), (-0.1356, 0.1867, 0.5919), (0.1646, 0.2265, 0.5938), (-4.751e-07, 0.28, 0.5938), (0.2663, 0.08653, 0.5938), (0.2663, -0.08653, 0.5938), (0.1646, -0.2265, 0.5938), (-4.995e-07, -0.28, 0.5938), (-0.1646, -0.2265, 0.5938), (-0.2663, -0.08653, 0.5938), (-0.2663, 0.08653, 0.5938), (-0.1646, 0.2265, 0.5938), (0.1646, 0.2265, 0.6744), (-4.751e-07, 0.28, 0.6744), (0.2663, 0.08653, 0.6744), (0.2663, -0.08653, 0.6744), (0.1646, -0.2265, 0.6744), (-4.995e-07, -0.28, 0.6744), (-0.1646, -0.2265, 0.6744), (-0.2663, -0.08653, 0.6744), (-0.2663, 0.08653, 0.6744), (-0.1646, 0.2265, 0.6744), (0.1472, 0.2026, 0.6744), (-4.753e-07, 0.2504, 0.6744), (0.2381, 0.07738, 0.6744), (0.2381, -0.07738, 0.6744), (0.1472, -0.2026, 0.6744), (-4.971e-07, -0.2504, 0.6744), (-0.1472, -0.2026, 0.6744), (-0.2381, -0.07738, 0.6744), (-0.2381, 0.07738, 0.6744), (-0.1472, 0.2026, 0.6744), (0.1472, 0.2026, 0.666), (-4.753e-07, 0.2504, 0.666), (0.2381, 0.07738, 0.666), (0.2381, -0.07738, 0.666), (0.1472, -0.2026, 0.666), (-4.971e-07, -0.2504, 0.666), (-0.1472, -0.2026, 0.666), (-0.2381, -0.07738, 0.666), (-0.2381, 0.07738, 0.666), (-0.1472, 0.2026, 0.666)], [], [(0, 1, 3, 2), (2, 3, 5, 4), (4, 5, 7, 6), (6, 7, 9, 8), (3, 1, 13, 12), (8, 9, 11, 10), (10, 11, 1, 0), (13, 17, 23, 19), (7, 5, 14, 15), (1, 11, 17, 13), (9, 7, 15, 16), (5, 3, 12, 14), (11, 9, 16, 17), (23, 22, 28, 29), (16, 15, 21, 22), (14, 12, 18, 20), (17, 16, 22, 23), (15, 14, 20, 21), (12, 13, 19, 18), (28, 27, 33, 34), (21, 20, 26, 27), (18, 19, 25, 24), (19, 23, 29, 25), (22, 21, 27, 28), (20, 18, 24, 26), (30, 31, 35, 34, 33, 32), (26, 24, 30, 32), (29, 28, 34, 35), (27, 26, 32, 33), (24, 25, 31, 30), (25, 29, 35, 31), (43, 42, 52, 53), (50, 49, 59, 60), (40, 39, 49, 50), (36, 37, 47, 46), (44, 43, 53, 54), (41, 40, 50, 51), (38, 36, 46, 48), (45, 44, 54, 55), (42, 41, 51, 52), (39, 38, 48, 49), (37, 45, 55, 47), (56, 57, 67, 66), (46, 47, 57, 56), (54, 53, 63, 64), (51, 50, 60, 61), (48, 46, 56, 58), (55, 54, 64, 65), (52, 51, 61, 62), (49, 48, 58, 59), (47, 55, 65, 57), (53, 52, 62, 63), (74, 73, 83, 84), (64, 63, 73, 74), (61, 60, 70, 71), (58, 56, 66, 68), (65, 64, 74, 75), (62, 61, 71, 72), (59, 58, 68, 69), (57, 65, 75, 67), (63, 62, 72, 73), (60, 59, 69, 70), (81, 80, 90, 91), (71, 70, 80, 81), (68, 66, 76, 78), (75, 74, 84, 85), (72, 71, 81, 82), (69, 68, 78, 79), (67, 75, 85, 77), (73, 72, 82, 83), (70, 69, 79, 80), (66, 67, 77, 76), (93, 92, 102, 103), (78, 76, 86, 88), (85, 84, 94, 95), (82, 81, 91, 92), (79, 78, 88, 89), (77, 85, 95, 87), (83, 82, 92, 93), (80, 79, 89, 90), (76, 77, 87, 86), (84, 83, 93, 94), (100, 99, 109, 110), (90, 89, 99, 100), (86, 87, 97, 96), (94, 93, 103, 104), (91, 90, 100, 101), (88, 86, 96, 98), (95, 94, 104, 105), (92, 91, 101, 102), (89, 88, 98, 99), (87, 95, 105, 97), (106, 107, 115, 114, 113, 112, 111, 110, 109, 108), (96, 97, 107, 106), (104, 103, 113, 114), (101, 100, 110, 111), (98, 96, 106, 108), (105, 104, 114, 115), (102, 101, 111, 112), (99, 98, 108, 109), (97, 105, 115, 107), (103, 102, 112, 113)])
me_cylinder_238.polygons.foreach_set('material_index', [0, 0, 0, 0, 0, 0, 0, 0, 0, 0, 0, 0, 0, 0, 0, 0, 0, 0, 0, 1, 0, 0, 0, 0, 0, 1, 1, 1, 1, 1, 1, 1, 0, 1, 1, 1, 1, 1, 1, 1, 1, 1, 0, 0, 0, 0, 0, 0, 0, 0, 0, 0, 0, 0, 0, 0, 0, 0, 0, 0, 0, 0, 0, 0, 0, 0, 0, 0, 0, 0, 0, 0, 0, 0, 0, 0, 0, 0, 0, 0, 0, 0, 0, 0, 0, 0, 0, 0, 0, 0, 0, 0, 1, 0, 0, 0, 0, 0, 0, 0, 0, 0])
me_cylinder_238.materials.append(mat_dark)
me_cylinder_238.materials.append(mat_light)
me_cylinder_238.use_remesh_preserve_volume = False
me_cylinder_238.use_remesh_preserve_attributes = False
me_cylinder_238.use_mirror_vertex_groups = False
me_cylinder_238.update()

# ---- objects
ob_gun_3_base = bpy.data.objects.new('Gun_3_Base', me_cylinder_022)
ob_gun_3_gun = bpy.data.objects.new('Gun_3_Gun', me_cylinder_026)
ob_gun_3_mid = bpy.data.objects.new('Gun_3_Mid', me_cylinder_238)

# ---- transforms, parenting, visibility, modifiers, constraints
ob_gun_3_base.location = (0.0, 0.0, 0.0)
ob_gun_3_base.lineart.crease_threshold = 0.0
ob_gun_3_gun.location = (0.0, 0.0, 1.315)
ob_gun_3_gun.lineart.crease_threshold = 0.0
ob_gun_3_mid.location = (0.0, 0.0, 0.0)
ob_gun_3_mid.lineart.crease_threshold = 0.0

# ---- collection membership
col_collection_1.objects.link(ob_gun_3_base)
col_collection_1.objects.link(ob_gun_3_gun)
col_collection_1.objects.link(ob_gun_3_mid)

# ---- scene / render settings (as saved in the file)
scene.frame_start = 1; scene.frame_end = 250; scene.frame_set(0)
scene.render.engine = 'CYCLES'
scene.render.resolution_x = 1000
scene.render.resolution_y = 1000
scene.render.dither_intensity = 0.0
scene.cycles.samples = 200
scene.cycles.sampling_pattern = 'TABULATED_SOBOL'
scene.cycles.light_sampling_threshold = 0.0
scene.cycles.use_adaptive_sampling = False
scene.cycles.use_light_tree = False
scene.cycles.caustics_reflective = False
scene.cycles.caustics_refractive = False
scene.cycles.blur_glossy = 0.0
scene.cycles.max_bounces = 2
scene.cycles.pixel_filter_type = 'GAUSSIAN'
scene.cycles.sample_clamp_indirect = 0.0
scene.view_settings.view_transform = 'Standard'
bpy.context.view_layer.update()

# ---- added for rendering (the .blend has no active camera): camera
cam_auto = bpy.data.cameras.new('AutoCamera')
cam_auto.lens = 50.0
cam_auto.sensor_width = 36.0
cam_auto.clip_end = 1000.0
ob_auto_camera = bpy.data.objects.new('AutoCamera', cam_auto)
scene.collection.objects.link(ob_auto_camera)
ob_auto_camera.location = (3.78125, -5.32134, 3.974)
ob_auto_camera.rotation_euler = (1.09748, -7.21219e-08, 0.694738)
scene.camera = ob_auto_camera
bpy.context.view_layer.update()
